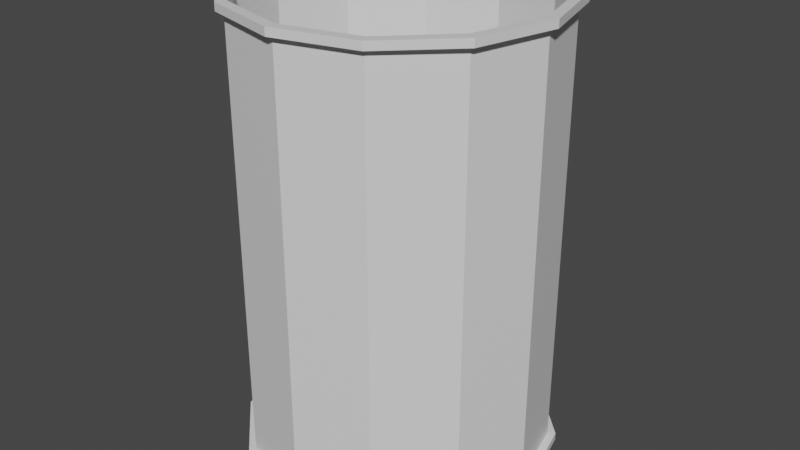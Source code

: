 # Source: Barrel2.blend  (saved by Blender 2.81.16; exported with 4.5.12 LTS)
import bpy
from mathutils import Matrix  # noqa: F401  (used for matrix-valued properties, if any)

bpy.ops.wm.read_factory_settings(use_empty=True)
scene = bpy.context.scene
scene.name = 'Scene'

# ---- collections
col_collection = bpy.data.collections.new('Collection'); scene.collection.children.link(col_collection)

# ---- materials (node trees are filled in below, after node groups)
mat_light_grey_003 = bpy.data.materials.new('light_grey.003')
mat_light_grey_003.use_transparent_shadow = False
mat_black_002 = bpy.data.materials.new('Black.002')
mat_black_002.use_transparent_shadow = False
mat_grey_001 = bpy.data.materials.new('Grey.001')
mat_grey_001.use_transparent_shadow = False

# ---- material node trees
mat_light_grey_003.use_nodes = True; mat_light_grey_003.node_tree.nodes.clear()
_N = mat_light_grey_003.node_tree.nodes; _L = mat_light_grey_003.node_tree.links
n0 = _N.new('ShaderNodeOutputMaterial'); n0.name = 'Material Output'; n0.location = (300, 300)
n1 = _N.new('ShaderNodeBsdfPrincipled'); n1.name = 'Principled BSDF'; n1.location = (10, 300)
n1.distribution = 'GGX'
n1.subsurface_method = 'BURLEY'
n1.inputs[3].default_value = 1.45
n1.inputs[27].default_value = (0.0, 0.0, 0.0, 1.0)
n1.inputs[28].default_value = 1.0
_L.new(n1.outputs[0], n0.inputs[0])
n0.is_active_output = True
mat_black_002.use_nodes = True; mat_black_002.node_tree.nodes.clear()
_N = mat_black_002.node_tree.nodes; _L = mat_black_002.node_tree.links
n0 = _N.new('ShaderNodeOutputMaterial'); n0.name = 'Material Output'; n0.location = (300, 300)
n1 = _N.new('ShaderNodeBsdfPrincipled'); n1.name = 'Principled BSDF'; n1.location = (10, 300)
n1.distribution = 'GGX'
n1.subsurface_method = 'BURLEY'
n1.inputs[3].default_value = 1.45
n1.inputs[27].default_value = (0.0, 0.0, 0.0, 1.0)
n1.inputs[28].default_value = 1.0
_L.new(n1.outputs[0], n0.inputs[0])
n0.is_active_output = True
mat_grey_001.use_nodes = True; mat_grey_001.node_tree.nodes.clear()
_N = mat_grey_001.node_tree.nodes; _L = mat_grey_001.node_tree.links
n0 = _N.new('ShaderNodeOutputMaterial'); n0.name = 'Material Output'; n0.location = (300, 300)
n1 = _N.new('ShaderNodeBsdfPrincipled'); n1.name = 'Principled BSDF'; n1.location = (10, 300)
n1.distribution = 'GGX'
n1.subsurface_method = 'BURLEY'
n1.inputs[3].default_value = 1.45
n1.inputs[27].default_value = (0.0, 0.0, 0.0, 1.0)
n1.inputs[28].default_value = 1.0
_L.new(n1.outputs[0], n0.inputs[0])
n0.is_active_output = True

# ---- world
world_world = bpy.data.worlds.new('World'); scene.world = world_world
world_world.use_nodes = True; world_world.node_tree.nodes.clear()
_N = world_world.node_tree.nodes; _L = world_world.node_tree.links
n0 = _N.new('ShaderNodeOutputWorld'); n0.name = 'World Output'; n0.location = (300, 300)
n1 = _N.new('ShaderNodeBackground'); n1.name = 'Background'; n1.location = (10, 300)
n1.inputs[0].default_value = (0.05088, 0.05088, 0.05088, 1.0)
_L.new(n1.outputs[0], n0.inputs[0])
n0.is_active_output = True
world_world.color = (0.05088, 0.05088, 0.05088)
world_world.use_sun_shadow = False
world_world.sun_shadow_jitter_overblur = 0.0

# ---- meshes
me_cylinder_004_cylinder_005 = bpy.data.meshes.new('Cylinder.004_Cylinder.005')
me_cylinder_004_cylinder_005.from_pydata([(0.0, 1.121, 21.98), (0.0, 2.272, 21.98), (0.5, 2.272, 22.11), (0.5, 1.121, 22.11), (0.866, 2.272, 22.48), (0.866, 1.121, 22.48), (1.0, 2.272, 22.98), (1.0, 1.121, 22.98), (0.866, 2.272, 23.48), (0.866, 1.121, 23.48), (0.5, 2.272, 23.85), (0.5, 1.121, 23.85), (0.0, 2.272, 23.98), (0.0, 1.121, 23.98), (-0.5, 2.272, 23.85), (-0.5, 1.121, 23.85), (-0.866, 2.272, 23.48), (-0.866, 1.121, 23.48), (-1.0, 2.272, 22.98), (-1.0, 1.121, 22.98), (-0.866, 2.272, 22.48), (-0.866, 1.121, 22.48), (-0.5, 2.272, 22.11), (-0.5, 1.121, 22.11), (0.0, 0.2265, 21.98), (0.5, 0.2265, 22.11), (0.5256, 0.2265, 22.07), (0.0, 0.2265, 21.93), (-0.866, 0.1744, 22.48), (-1.0, 0.1744, 22.98), (-1.051, 0.1744, 22.98), (-0.9103, 0.1744, 22.45), (0.0, 3.219, 22.0), (0.4915, 3.219, 22.13), (0.5256, 3.219, 22.07), (0.0, 3.219, 21.93), (-0.5, 0.2265, 23.85), (-0.866, 0.2265, 23.48), (-0.9103, 0.2265, 23.51), (-0.5256, 0.2265, 23.89), (0.8513, 3.219, 23.47), (0.4915, 3.219, 23.83), (0.5256, 3.219, 23.89), (0.9103, 3.219, 23.51), (0.866, 3.166, 22.48), (0.5, 3.166, 22.11), (0.5256, 3.166, 22.07), (0.9103, 3.166, 22.45), (0.5, 0.1744, 22.11), (0.0, 0.1744, 21.98), (0.0, 0.1744, 21.93), (0.5256, 0.1744, 22.07), (-1.0, 3.166, 22.98), (-0.866, 3.166, 23.48), (-0.9103, 3.166, 23.51), (-1.051, 3.166, 22.98), (0.5, 0.1744, 23.85), (0.866, 0.1744, 23.48), (0.9103, 0.1744, 23.51), (0.5256, 0.1744, 23.89), (0.866, 0.2265, 22.48), (0.9103, 0.2265, 22.45), (-0.8513, 3.219, 23.47), (-0.983, 3.219, 22.98), (-1.051, 3.219, 22.98), (-0.9103, 3.219, 23.51), (-1.0, 0.2265, 22.98), (-1.051, 0.2265, 22.98), (1.0, 3.166, 22.98), (1.051, 3.166, 22.98), (-0.866, 0.1744, 23.48), (-0.9103, 0.1744, 23.51), (-0.866, 3.166, 22.48), (-0.9103, 3.166, 22.45), (0.983, 3.219, 22.98), (1.051, 3.219, 22.98), (1.0, 0.2265, 22.98), (1.051, 0.2265, 22.98), (-0.866, 0.2265, 22.48), (-0.9103, 0.2265, 22.45), (1.0, 0.1744, 22.98), (1.051, 0.1744, 22.98), (0.866, 3.166, 23.48), (0.9103, 3.166, 23.51), (-0.4915, 3.219, 23.83), (-0.5256, 3.219, 23.89), (-0.5, 3.166, 22.11), (-0.5256, 3.166, 22.07), (0.866, 0.2265, 23.48), (0.9103, 0.2265, 23.51), (-0.5, 0.1744, 23.85), (-0.5256, 0.1744, 23.89), (0.0, 3.166, 21.93), (0.9103, 3.219, 22.45), (0.5256, 3.166, 23.89), (0.0, 3.219, 24.03), (0.0, 3.166, 24.03), (-0.5256, 3.166, 23.89), (-0.9103, 3.219, 22.45), (-0.5256, 3.219, 22.07), (-0.5256, 0.1744, 22.07), (-0.5256, 0.2265, 22.07), (0.0, 0.1744, 24.03), (0.0, 0.2265, 24.03), (0.5256, 0.2265, 23.89), (0.9103, 0.1744, 22.45), (-0.5, 3.166, 23.85), (-0.8513, 3.219, 22.49), (0.0, 3.166, 21.98), (0.0, 0.1744, 23.98), (0.0, 0.2265, 23.98), (0.0, 3.219, 23.96), (0.0, 3.166, 23.98), (0.866, 0.1744, 22.48), (-0.5, 0.1744, 22.11), (0.5, 0.2265, 23.85), (0.8513, 3.219, 22.49), (-0.4915, 3.219, 22.13), (0.5, 3.166, 23.85), (-0.5, 0.2265, 22.11), (0.5, 0.2088, 23.85), (0.866, 0.2088, 23.48), (-0.866, 0.2088, 22.48), (-1.0, 0.2088, 22.98), (1.0, 0.2088, 22.98), (0.866, 0.2088, 22.48), (-0.866, 0.2088, 23.48), (-0.5, 0.2088, 23.85), (0.5, 0.2088, 22.11), (0.0, 0.2088, 21.98), (0.0, 0.2088, 23.98), (-0.5, 0.2088, 22.11), (0.0, 0.264, 23.96), (-0.4915, 0.264, 23.83), (0.4915, 0.264, 22.13), (0.8513, 0.264, 22.49), (0.0, 0.264, 22.0), (-0.4915, 0.264, 22.13), (-0.8513, 0.264, 22.49), (-0.983, 0.264, 22.98), (-0.8513, 0.264, 23.47), (0.4915, 0.264, 23.83), (0.8513, 0.264, 23.47), (0.983, 0.264, 22.98)], [], [(0, 1, 2, 3), (3, 2, 4, 5), (5, 4, 6, 7), (7, 6, 8, 9), (9, 8, 10, 11), (11, 10, 12, 13), (13, 12, 14, 15), (15, 14, 16, 17), (17, 16, 18, 19), (19, 18, 20, 21), (21, 20, 22, 23), (23, 22, 1, 0), (24, 25, 26, 27), (28, 29, 30, 31), (32, 33, 34, 35), (36, 37, 38, 39), (40, 41, 42, 43), (44, 45, 46, 47), (48, 49, 50, 51), (52, 53, 54, 55), (56, 57, 58, 59), (25, 60, 61, 26), (62, 63, 64, 65), (37, 66, 67, 38), (68, 44, 47, 69), (29, 70, 71, 30), (72, 52, 55, 73), (74, 40, 43, 75), (60, 76, 77, 61), (66, 78, 79, 67), (57, 80, 81, 58), (82, 68, 69, 83), (84, 62, 65, 85), (86, 72, 73, 87), (76, 88, 89, 77), (70, 90, 91, 71), (92, 35, 34, 46), (46, 34, 93, 47), (47, 93, 75, 69), (69, 75, 43, 83), (83, 43, 42, 94), (94, 42, 95, 96), (96, 95, 85, 97), (97, 85, 65, 54), (54, 65, 64, 55), (55, 64, 98, 73), (73, 98, 99, 87), (87, 99, 35, 92), (100, 101, 27, 50), (31, 79, 101, 100), (30, 67, 79, 31), (71, 38, 67, 30), (91, 39, 38, 71), (102, 103, 39, 91), (59, 104, 103, 102), (58, 89, 104, 59), (81, 77, 89, 58), (105, 61, 77, 81), (51, 26, 61, 105), (50, 27, 26, 51), (53, 106, 97, 54), (63, 107, 98, 64), (45, 108, 92, 46), (109, 56, 59, 102), (110, 36, 39, 103), (41, 111, 95, 42), (106, 112, 96, 97), (113, 48, 51, 105), (114, 28, 31, 100), (115, 110, 103, 104), (33, 116, 93, 34), (107, 117, 99, 98), (90, 109, 102, 91), (112, 118, 94, 96), (119, 24, 27, 101), (111, 84, 85, 95), (88, 115, 104, 89), (80, 113, 105, 81), (49, 114, 100, 50), (108, 86, 87, 92), (118, 82, 83, 94), (116, 74, 75, 93), (117, 32, 35, 99), (78, 119, 101, 79), (57, 56, 120, 121), (29, 28, 122, 123), (113, 80, 124, 125), (90, 70, 126, 127), (49, 48, 128, 129), (56, 109, 130, 120), (28, 114, 131, 122), (80, 57, 121, 124), (70, 29, 123, 126), (48, 113, 125, 128), (109, 90, 127, 130), (114, 49, 129, 131), (84, 111, 132, 133), (116, 33, 134, 135), (22, 86, 108, 1), (20, 72, 86, 22), (18, 52, 72, 20), (16, 53, 52, 18), (14, 106, 53, 16), (12, 112, 106, 14), (10, 118, 112, 12), (8, 82, 118, 10), (6, 68, 82, 8), (4, 44, 68, 6), (2, 45, 44, 4), (1, 108, 45, 2), (134, 136, 137, 138, 139, 140, 133, 132, 141, 142, 143, 135), (129, 128, 125, 124, 121, 120, 130, 127, 126, 123, 122, 131), (32, 117, 137, 136), (41, 40, 142, 141), (107, 63, 139, 138), (74, 116, 135, 143), (62, 84, 133, 140), (33, 32, 136, 134), (111, 41, 141, 132), (117, 107, 138, 137), (40, 74, 143, 142), (63, 62, 140, 139), (24, 0, 3, 25), (25, 3, 5, 60), (60, 5, 7, 76), (76, 7, 9, 88), (88, 9, 11, 115), (115, 11, 13, 110), (110, 13, 15, 36), (36, 15, 17, 37), (37, 17, 19, 66), (66, 19, 21, 78), (78, 21, 23, 119), (119, 23, 0, 24)])
me_cylinder_004_cylinder_005.polygons.foreach_set('use_smooth', [True] * 134)
me_cylinder_004_cylinder_005.polygons.foreach_set('material_index', [0, 0, 0, 0, 0, 0, 0, 0, 0, 0, 0, 0, 1, 1, 1, 1, 1, 1, 1, 1, 1, 1, 1, 1, 1, 1, 1, 1, 1, 1, 1, 1, 1, 1, 1, 1, 1, 1, 1, 1, 1, 1, 1, 1, 1, 1, 1, 1, 1, 1, 1, 1, 1, 1, 1, 1, 1, 1, 1, 1, 1, 1, 1, 1, 1, 1, 1, 1, 1, 1, 1, 1, 1, 1, 1, 1, 1, 1, 1, 1, 1, 1, 1, 1, 1, 1, 1, 1, 1, 1, 1, 1, 1, 1, 1, 1, 2, 2, 2, 2, 2, 2, 2, 2, 2, 2, 2, 2, 2, 2, 2, 2, 2, 2, 2, 2, 2, 2, 2, 2, 2, 2, 2, 2, 2, 2, 2, 2, 2, 2, 2, 2, 2, 2])
_k = set([(0, 1), (0, 24), (1, 108), (2, 3), (2, 45), (3, 25), (4, 5), (4, 44), (5, 60), (6, 7), (6, 68), (7, 76), (8, 9), (8, 82), (9, 88), (10, 11), (10, 118), (11, 115), (12, 13), (12, 112), (13, 110), (14, 15), (14, 106), (15, 36), (16, 17), (16, 53), (17, 37), (18, 19), (18, 52), (19, 66), (20, 21), (20, 72), (21, 78), (22, 23), (22, 86), (23, 119), (24, 25), (24, 119), (25, 60), (26, 27), (26, 51), (26, 61), (27, 50), (27, 101), (28, 29), (28, 114), (28, 122), (29, 70), (29, 123), (30, 31), (30, 67), (30, 71), (31, 79), (31, 100), (32, 33), (32, 117), (32, 136), (33, 116), (33, 134), (34, 35), (34, 46), (34, 93), (35, 92), (35, 99), (36, 37), (36, 110), (37, 66), (38, 39), (38, 67), (38, 71), (39, 91), (39, 103), (40, 41), (40, 74), (40, 142), (41, 111), (41, 141), (42, 43), (42, 94), (42, 95), (43, 75), (43, 83), (44, 45), (44, 68), (45, 108), (46, 47), (46, 92), (47, 69), (47, 93), (48, 49), (48, 113), (48, 128), (49, 114), (49, 129), (50, 51), (50, 100), (51, 105), (52, 53), (52, 72), (53, 106), (54, 55), (54, 65), (54, 97), (55, 64), (55, 73), (56, 57), (56, 109), (56, 120), (57, 80), (57, 121), (58, 59), (58, 81), (58, 89), (59, 102), (59, 104), (60, 76), (61, 77), (61, 105), (62, 63), (62, 84), (62, 140), (63, 107), (63, 139), (64, 65), (64, 98), (65, 85), (66, 78), (67, 79), (68, 82), (69, 75), (69, 83), (70, 90), (70, 126), (71, 91), (72, 86), (73, 87), (73, 98), (74, 116), (74, 143), (75, 93), (76, 88), (77, 81), (77, 89), (78, 119), (79, 101), (80, 113), (80, 124), (81, 105), (82, 118), (83, 94), (84, 111), (84, 133), (85, 95), (85, 97), (86, 108), (87, 92), (87, 99), (88, 115), (89, 104), (90, 109), (90, 127), (91, 102), (94, 96), (95, 96), (96, 97), (98, 99), (100, 101), (102, 103), (103, 104), (106, 112), (107, 117), (107, 138), (109, 130), (110, 115), (111, 132), (112, 118), (113, 125), (114, 131), (116, 135), (117, 137), (120, 121), (120, 130), (121, 124), (122, 123), (122, 131), (123, 126), (124, 125), (125, 128), (126, 127), (127, 130), (128, 129), (129, 131), (132, 133), (132, 141), (133, 140), (134, 135), (134, 136), (135, 143), (136, 137), (137, 138), (138, 139), (139, 140), (141, 142), (142, 143)])
me_cylinder_004_cylinder_005.attributes.new('sharp_edge', 'BOOLEAN', 'EDGE').data.foreach_set('value', [ (min(e.vertices), max(e.vertices)) in _k for e in me_cylinder_004_cylinder_005.edges])
_uv = me_cylinder_004_cylinder_005.uv_layers.new(name='UVMap')
_uv.uv.foreach_set('vector', [0.1439, 0.8561, 0.2847, 0.8561, 0.2847, 0.7867, 0.1439, 0.7867, 0.5724, 0.7847, 0.7133, 0.7847, 0.7133, 0.7153, 0.5724, 0.7153, 0.2867, 0.9276, 0.4276, 0.9276, 0.4276, 0.8581, 0.2867, 0.8581, 0.3581, 0.7133, 0.499, 0.7133, 0.499, 0.6439, 0.3581, 0.6439, 0.501, 0.6419, 0.6419, 0.6419, 0.6419, 0.5724, 0.501, 0.5724, 0.1439, 0.7847, 0.2847, 0.7847, 0.2847, 0.7153, 0.1439, 0.7153, 0.7153, 0.6419, 0.8561, 0.6419, 0.8561, 0.5724, 0.7153, 0.5724, 0.5724, 0.8561, 0.7133, 0.8561, 0.7133, 0.7867, 0.5724, 0.7867, 0.7153, 0.8561, 0.8561, 0.8561, 0.8561, 0.7867, 0.7153, 0.7867, 0.001001, 0.9276, 0.1419, 0.9276, 0.1419, 0.8581, 0.001001, 0.8581, 0.1439, 0.9276, 0.2847, 0.9276, 0.2847, 0.8581, 0.1439, 0.8581, 0.4296, 0.9276, 0.5704, 0.9276, 0.5704, 0.8581, 0.4296, 0.8581, 0.9633, 0.999, 0.9633, 0.9296, 0.9296, 0.9296, 0.9296, 0.999, 0.6439, 0.999, 0.7133, 0.999, 0.7133, 0.9653, 0.6439, 0.9653, 0.999, 0.8561, 0.999, 0.7867, 0.9653, 0.7867, 0.9653, 0.8561, 0.5724, 0.999, 0.6419, 0.999, 0.6419, 0.9653, 0.5724, 0.9653, 0.999, 0.7847, 0.999, 0.7153, 0.9653, 0.7153, 0.9653, 0.7847, 0.501, 0.999, 0.5704, 0.999, 0.5704, 0.9653, 0.501, 0.9653, 0.999, 0.7133, 0.999, 0.6439, 0.9653, 0.6439, 0.9653, 0.7133, 0.4296, 0.999, 0.499, 0.999, 0.499, 0.9653, 0.4296, 0.9653, 0.999, 0.6419, 0.999, 0.5724, 0.9653, 0.5724, 0.9653, 0.6419, 0.3581, 0.999, 0.4276, 0.999, 0.4276, 0.9653, 0.3581, 0.9653, 0.2867, 0.999, 0.3561, 0.999, 0.3561, 0.9653, 0.2867, 0.9653, 0.999, 0.5704, 0.999, 0.501, 0.9653, 0.501, 0.9653, 0.5704, 0.999, 0.499, 0.999, 0.4296, 0.9653, 0.4296, 0.9653, 0.499, 0.999, 0.4276, 0.999, 0.3581, 0.9653, 0.3581, 0.9653, 0.4276, 0.999, 0.3561, 0.999, 0.2867, 0.9653, 0.2867, 0.9653, 0.3561, 0.999, 0.2847, 0.999, 0.2153, 0.9653, 0.2153, 0.9653, 0.2847, 0.999, 0.2133, 0.999, 0.1439, 0.9653, 0.1439, 0.9653, 0.2133, 0.999, 0.1419, 0.999, 0.07243, 0.9653, 0.07243, 0.9653, 0.1419, 0.999, 0.07043, 0.999, 0.001001, 0.9653, 0.001001, 0.9653, 0.07043, 0.9633, 0.9276, 0.9633, 0.8581, 0.9296, 0.8581, 0.9296, 0.9276, 0.9633, 0.8561, 0.9633, 0.7867, 0.9296, 0.7867, 0.9296, 0.8561, 0.9633, 0.7847, 0.9633, 0.7153, 0.9296, 0.7153, 0.9296, 0.7847, 0.9633, 0.7133, 0.9633, 0.6439, 0.9296, 0.6439, 0.9296, 0.7133, 0.9633, 0.5704, 0.9633, 0.501, 0.9296, 0.501, 0.9296, 0.5704, 0.9633, 0.4296, 0.9296, 0.4296, 0.9296, 0.499, 0.9633, 0.499, 0.07043, 0.999, 0.07043, 0.9653, 0.001001, 0.9653, 0.001001, 0.999, 0.9633, 0.2867, 0.9296, 0.2867, 0.9296, 0.3561, 0.9633, 0.3561, 0.8561, 0.9633, 0.8561, 0.9296, 0.7867, 0.9296, 0.7867, 0.9633, 0.9633, 0.1439, 0.9296, 0.1439, 0.9296, 0.2133, 0.9633, 0.2133, 0.7847, 0.9633, 0.7847, 0.9296, 0.7153, 0.9296, 0.7153, 0.9633, 0.9633, 0.001001, 0.9296, 0.001001, 0.9296, 0.07043, 0.9633, 0.07043, 0.5704, 0.9633, 0.5704, 0.9296, 0.501, 0.9296, 0.501, 0.9633, 0.9276, 0.7153, 0.8939, 0.7153, 0.8939, 0.7847, 0.9276, 0.7847, 0.4276, 0.9633, 0.4276, 0.9296, 0.3581, 0.9296, 0.3581, 0.9633, 0.9276, 0.6081, 0.8939, 0.6081, 0.8939, 0.6776, 0.9276, 0.6776, 0.7133, 0.9276, 0.7133, 0.8939, 0.6439, 0.8939, 0.6439, 0.9276, 0.8919, 0.001001, 0.8581, 0.001001, 0.8581, 0.07043, 0.8919, 0.07043, 0.6419, 0.8919, 0.6419, 0.8581, 0.5724, 0.8581, 0.5724, 0.8919, 0.8919, 0.07243, 0.8581, 0.07243, 0.8581, 0.1419, 0.8919, 0.1419, 0.7133, 0.8919, 0.7133, 0.8581, 0.6439, 0.8581, 0.6439, 0.8919, 0.8919, 0.1439, 0.8581, 0.1439, 0.8581, 0.2133, 0.8919, 0.2133, 0.7847, 0.8919, 0.7847, 0.8581, 0.7153, 0.8581, 0.7153, 0.8919, 0.8919, 0.2153, 0.8581, 0.2153, 0.8581, 0.2847, 0.8919, 0.2847, 0.8561, 0.8919, 0.8561, 0.8581, 0.7867, 0.8581, 0.7867, 0.8919, 0.8919, 0.2867, 0.8581, 0.2867, 0.8581, 0.3561, 0.8919, 0.3561, 0.9276, 0.3919, 0.9276, 0.3581, 0.8581, 0.3581, 0.8581, 0.3919, 0.8919, 0.3939, 0.8581, 0.3939, 0.8581, 0.4633, 0.8919, 0.4633, 0.9276, 0.499, 0.9276, 0.4653, 0.8581, 0.4653, 0.8581, 0.499, 0.8919, 0.5704, 0.8919, 0.501, 0.8581, 0.501, 0.8581, 0.5704, 0.8581, 0.6061, 0.9276, 0.6061, 0.9276, 0.5724, 0.8581, 0.5724, 0.8919, 0.6776, 0.8919, 0.6081, 0.8581, 0.6081, 0.8581, 0.6776, 0.5724, 0.9276, 0.6419, 0.9276, 0.6419, 0.8939, 0.5724, 0.8939, 0.999, 0.9276, 0.999, 0.8581, 0.9653, 0.8581, 0.9653, 0.9276, 0.8581, 0.7133, 0.9276, 0.7133, 0.9276, 0.6796, 0.8581, 0.6796, 0.8919, 0.7847, 0.8919, 0.7153, 0.8581, 0.7153, 0.8581, 0.7847, 0.7153, 0.9276, 0.7847, 0.9276, 0.7847, 0.8939, 0.7153, 0.8939, 0.8919, 0.8561, 0.8919, 0.7867, 0.8581, 0.7867, 0.8581, 0.8561, 0.7867, 0.9276, 0.8561, 0.9276, 0.8561, 0.8939, 0.7867, 0.8939, 0.9276, 0.07043, 0.9276, 0.001001, 0.8939, 0.001001, 0.8939, 0.07043, 0.8581, 0.8919, 0.9276, 0.8919, 0.9276, 0.8581, 0.8581, 0.8581, 0.9276, 0.1419, 0.9276, 0.07243, 0.8939, 0.07243, 0.8939, 0.1419, 0.8581, 0.9276, 0.9276, 0.9276, 0.9276, 0.8939, 0.8581, 0.8939, 0.9276, 0.2133, 0.9276, 0.1439, 0.8939, 0.1439, 0.8939, 0.2133, 0.001001, 0.9633, 0.07043, 0.9633, 0.07043, 0.9296, 0.001001, 0.9296, 0.9276, 0.2847, 0.9276, 0.2153, 0.8939, 0.2153, 0.8939, 0.2847, 0.07243, 0.9633, 0.1419, 0.9633, 0.1419, 0.9296, 0.07243, 0.9296, 0.9276, 0.3561, 0.9276, 0.2867, 0.8939, 0.2867, 0.8939, 0.3561, 0.1439, 0.9633, 0.2133, 0.9633, 0.2133, 0.9296, 0.1439, 0.9296, 0.9276, 0.4633, 0.9276, 0.3939, 0.8939, 0.3939, 0.8939, 0.4633, 0.2153, 0.9633, 0.2847, 0.9633, 0.2847, 0.9296, 0.2153, 0.9296, 0.9276, 0.5704, 0.9276, 0.501, 0.8939, 0.501, 0.8939, 0.5704, 0.2867, 0.9633, 0.3561, 0.9633, 0.3561, 0.9296, 0.2867, 0.9296, 0.4296, 0.9633, 0.499, 0.9633, 0.499, 0.9296, 0.4296, 0.9296, 0.9276, 0.8561, 0.9276, 0.7867, 0.8939, 0.7867, 0.8939, 0.8561, 0.5724, 0.9633, 0.6419, 0.9633, 0.6419, 0.9296, 0.5724, 0.9296, 0.9633, 0.1419, 0.9633, 0.07243, 0.9296, 0.07243, 0.9296, 0.1419, 0.6439, 0.9633, 0.7133, 0.9633, 0.7133, 0.9296, 0.6439, 0.9296, 0.8581, 0.9633, 0.9276, 0.9633, 0.9276, 0.9296, 0.8581, 0.9296, 0.9633, 0.2847, 0.9633, 0.2153, 0.9296, 0.2153, 0.9296, 0.2847, 0.07243, 0.999, 0.1419, 0.999, 0.1419, 0.9653, 0.07243, 0.9653, 0.9633, 0.4276, 0.9633, 0.3581, 0.9296, 0.3581, 0.9296, 0.4276, 0.1439, 0.999, 0.2133, 0.999, 0.2133, 0.9653, 0.1439, 0.9653, 0.9633, 0.6419, 0.9633, 0.5724, 0.9296, 0.5724, 0.9296, 0.6419, 0.2153, 0.999, 0.2847, 0.999, 0.2847, 0.9653, 0.2153, 0.9653, 0.6419, 0.2867, 0.5724, 0.2867, 0.5724, 0.5704, 0.6419, 0.5704, 0.2847, 0.6419, 0.2847, 0.5724, 0.001001, 0.5724, 0.001001, 0.6419, 0.3581, 0.6419, 0.499, 0.6419, 0.499, 0.5724, 0.3581, 0.5724, 0.001001, 0.7133, 0.1419, 0.7133, 0.1419, 0.6439, 0.001001, 0.6439, 0.1439, 0.7133, 0.2847, 0.7133, 0.2847, 0.6439, 0.1439, 0.6439, 0.501, 0.7133, 0.6419, 0.7133, 0.6419, 0.6439, 0.501, 0.6439, 0.001001, 0.7847, 0.1419, 0.7847, 0.1419, 0.7153, 0.001001, 0.7153, 0.2867, 0.7847, 0.4276, 0.7847, 0.4276, 0.7153, 0.2867, 0.7153, 0.4296, 0.7847, 0.5704, 0.7847, 0.5704, 0.7153, 0.4296, 0.7153, 0.7153, 0.07043, 0.8561, 0.07043, 0.8561, 0.001001, 0.7153, 0.001001, 0.001001, 0.8561, 0.1419, 0.8561, 0.1419, 0.7867, 0.001001, 0.7867, 0.7153, 0.2847, 0.8561, 0.2847, 0.8561, 0.2153, 0.7153, 0.2153, 0.2867, 0.8561, 0.4276, 0.8561, 0.4276, 0.7867, 0.2867, 0.7867, 0.4296, 0.8561, 0.5704, 0.8561, 0.5704, 0.7867, 0.4296, 0.7867, 0.2467, 0.03901, 0.2847, 0.1048, 0.2847, 0.1809, 0.2467, 0.2467, 0.1809, 0.2847, 0.1048, 0.2847, 0.03901, 0.2467, 0.001001, 0.1809, 0.001001, 0.1048, 0.03901, 0.03901, 0.1048, 0.001001, 0.1809, 0.001001, 0.1048, 0.2867, 0.1809, 0.2867, 0.2467, 0.3247, 0.2847, 0.3906, 0.2847, 0.4666, 0.2467, 0.5324, 0.1809, 0.5704, 0.1048, 0.5704, 0.03901, 0.5324, 0.001001, 0.4666, 0.001001, 0.3906, 0.03901, 0.3247, 0.3561, 0.001001, 0.2867, 0.001001, 0.2867, 0.2847, 0.3561, 0.2847, 0.5704, 0.5704, 0.5704, 0.501, 0.2867, 0.501, 0.2867, 0.5704, 0.4276, 0.001001, 0.3581, 0.001001, 0.3581, 0.2847, 0.4276, 0.2847, 0.499, 0.001001, 0.4296, 0.001001, 0.4296, 0.2847, 0.499, 0.2847, 0.5704, 0.3561, 0.5704, 0.2867, 0.2867, 0.2867, 0.2867, 0.3561, 0.5704, 0.001001, 0.501, 0.001001, 0.501, 0.2847, 0.5704, 0.2847, 0.5704, 0.4276, 0.5704, 0.3581, 0.2867, 0.3581, 0.2867, 0.4276, 0.6419, 0.001001, 0.5724, 0.001001, 0.5724, 0.2847, 0.6419, 0.2847, 0.5704, 0.499, 0.5704, 0.4296, 0.2867, 0.4296, 0.2867, 0.499, 0.7133, 0.001001, 0.6439, 0.001001, 0.6439, 0.2847, 0.7133, 0.2847, 0.7847, 0.4276, 0.7847, 0.2867, 0.7153, 0.2867, 0.7153, 0.4276, 0.7847, 0.2133, 0.7847, 0.07243, 0.7153, 0.07243, 0.7153, 0.2133, 0.7133, 0.7133, 0.7133, 0.5724, 0.6439, 0.5724, 0.6439, 0.7133, 0.7133, 0.5704, 0.7133, 0.4296, 0.6439, 0.4296, 0.6439, 0.5704, 0.7133, 0.4276, 0.7133, 0.2867, 0.6439, 0.2867, 0.6439, 0.4276, 0.3561, 0.7133, 0.3561, 0.5724, 0.2867, 0.5724, 0.2867, 0.7133, 0.7847, 0.5704, 0.7847, 0.4296, 0.7153, 0.4296, 0.7153, 0.5704, 0.7847, 0.7847, 0.7847, 0.6439, 0.7153, 0.6439, 0.7153, 0.7847, 0.8561, 0.2133, 0.8561, 0.07243, 0.7867, 0.07243, 0.7867, 0.2133, 0.8561, 0.4276, 0.8561, 0.2867, 0.7867, 0.2867, 0.7867, 0.4276, 0.8561, 0.5704, 0.8561, 0.4296, 0.7867, 0.4296, 0.7867, 0.5704, 0.8561, 0.7847, 0.8561, 0.6439, 0.7867, 0.6439, 0.7867, 0.7847])
me_cylinder_004_cylinder_005.materials.append(mat_light_grey_003)
me_cylinder_004_cylinder_005.materials.append(mat_black_002)
me_cylinder_004_cylinder_005.materials.append(mat_grey_001)
me_cylinder_004_cylinder_005.use_remesh_fix_poles = True
me_cylinder_004_cylinder_005.use_remesh_preserve_attributes = False
me_cylinder_004_cylinder_005.use_mirror_vertex_groups = False
me_cylinder_004_cylinder_005.update()
me_cylinder_004_cylinder_005.normals_split_custom_set([tuple(v) for v in zip(*[iter([0.2588, 0.0, -0.9659, 0.2588, 0.0, -0.9659, 0.2588, 0.0, -0.9659, 0.2588, 0.0, -0.9659, 0.7071, 0.0, -0.7071, 0.7071, 0.0, -0.7071, 0.7071, 0.0, -0.7071, 0.7071, 0.0, -0.7071, 0.9659, 0.0, -0.2588, 0.9659, 0.0, -0.2588, 0.9659, 0.0, -0.2588, 0.9659, 0.0, -0.2588, 0.9659, 0.0, 0.2588, 0.9659, 0.0, 0.2588, 0.9659, 0.0, 0.2588, 0.9659, 0.0, 0.2588, 0.7071, 0.0, 0.7071, 0.7071, 0.0, 0.7071, 0.7071, 0.0, 0.7071, 0.7071, 0.0, 0.7071, 0.2588, 0.0, 0.9659, 0.2588, 0.0, 0.9659, 0.2588, 0.0, 0.9659, 0.2588, 0.0, 0.9659, -0.2588, 0.0, 0.9659, -0.2588, 0.0, 0.9659, -0.2588, 0.0, 0.9659, -0.2588, 0.0, 0.9659, -0.7071, 0.0, 0.7071, -0.7071, 0.0, 0.7071, -0.7071, 0.0, 0.7071, -0.7071, 0.0, 0.7071, -0.9659, 0.0, 0.2588, -0.9659, 0.0, 0.2588, -0.9659, 0.0, 0.2588, -0.9659, 0.0, 0.2588, -0.9659, 0.0, -0.2588, -0.9659, 0.0, -0.2588, -0.9659, 0.0, -0.2588, -0.9659, 0.0, -0.2588, -0.7071, 0.0, -0.7071, -0.7071, 0.0, -0.7071, -0.7071, 0.0, -0.7071, -0.7071, 0.0, -0.7071, -0.2588, 0.0, -0.9659, -0.2588, 0.0, -0.9659, -0.2588, 0.0, -0.9659, -0.2588, 0.0, -0.9659, 0.0, 1.0, 0.0, 0.0, 1.0, 0.0, 0.0, 1.0, 0.0, 0.0, 1.0, 0.0, 0.0, -1.0, -1.776e-07, 0.0, -1.0, -3.552e-08, 0.0, -1.0, -3.552e-08, 0.0, -1.0, -1.776e-07, 0.0, 1.0, 0.0, 0.0, 1.0, 0.0, 0.0, 1.0, 0.0, 0.0, 1.0, 0.0, 0.0, 1.0, 0.0, 0.0, 1.0, 0.0, 0.0, 1.0, 0.0, 0.0, 1.0, 0.0, 0.0, 1.0, 2.15e-06, 0.0, 1.0, 1.72e-06, 0.0, 1.0, 1.72e-06, 0.0, 1.0, 2.15e-06, 0.0, -1.0, -1.705e-06, -8.676e-07, -1.0, -2.273e-06, -8.676e-07, -1.0, -2.273e-06, 0.0, -1.0, -1.705e-06, 0.0, -1.0, -1.421e-07, 0.0, -1.0, 1.421e-07, 0.0, -1.0, 1.421e-07, 0.0, -1.0, -1.421e-07, 0.0, -1.0, 5.683e-07, 0.0, -1.0, 0.0, 0.0, -1.0, 0.0, 0.0, -1.0, 5.683e-07, 0.0, -1.0, 1.421e-07, 0.0, -1.0, 1.776e-07, 0.0, -1.0, 1.776e-07, 0.0, -1.0, 1.421e-07, 0.0, 1.0, 0.0, 0.0, 1.0, 0.0, 0.0, 1.0, 0.0, 0.0, 1.0, 0.0, 0.0, 1.0, 0.0, 0.0, 1.0, 0.0, 0.0, 1.0, 0.0, 0.0, 1.0, 0.0, 0.0, 1.0, 0.0, 0.0, 1.0, -7.104e-08, 0.0, 1.0, -7.104e-08, 0.0, 1.0, 0.0, 0.0, -1.0, 0.0, 0.0, -1.0, -1.705e-06, 0.0, -1.0, -1.705e-06, 0.0, -1.0, 0.0, 0.0, -1.0, -3.552e-08, 0.0, -1.0, 1.421e-07, 0.0, -1.0, 1.421e-07, 0.0, -1.0, -3.552e-08, 0.0, -1.0, -1.705e-06, 0.0, -1.0, 5.683e-07, 0.0, -1.0, 5.683e-07, 0.0, -1.0, -1.705e-06, 0.0, 1.0, 0.0, 0.0, 1.0, 2.15e-06, 0.0, 1.0, 2.15e-06, 0.0, 1.0, 0.0, 0.0, 1.0, 0.0, 0.0, 1.0, 0.0, 0.0, 1.0, 0.0, 0.0, 1.0, 0.0, 0.0, 1.0, -7.104e-08, 0.0, 1.0, -7.104e-08, 0.0, 1.0, -7.104e-08, 0.0, 1.0, -7.104e-08, 0.0, -1.0, 1.776e-07, 0.0, -1.0, 0.0, 0.0, -1.0, 0.0, 0.0, -1.0, 1.776e-07, 0.0, -1.0, 1.705e-06, 0.0, -1.0, 0.0, 0.0, -1.0, 0.0, 0.0, -1.0, 1.705e-06, 0.0, 1.0, 0.0, 0.0, 1.0, 0.0, 0.0, 1.0, 0.0, 0.0, 1.0, 0.0, 8.676e-07, -1.0, -2.273e-06, 0.0, -1.0, -1.705e-06, 0.0, -1.0, -1.705e-06, 8.676e-07, -1.0, -2.273e-06, 0.0, 1.0, 0.0, 0.0, 1.0, 0.0, 0.0, 1.0, 0.0, 0.0, 1.0, 0.0, 0.0, -1.0, 1.421e-07, 0.0, -1.0, 1.421e-07, 0.0, -1.0, 1.421e-07, 0.0, -1.0, 1.421e-07, 0.2588, 0.0, -0.9659, 0.2588, 0.0, -0.9659, 0.2588, 0.0, -0.9659, 0.2588, 0.0, -0.9659, 0.7071, 0.0, -0.7071, 0.7071, 0.0, -0.7071, 0.7071, 0.0, -0.7071, 0.7071, 0.0, -0.7071, 0.9659, 0.0, -0.2588, 0.9659, 0.0, -0.2588, 0.9659, 0.0, -0.2588, 0.9659, 0.0, -0.2588, 0.9659, 0.0, 0.2588, 0.9659, 0.0, 0.2588, 0.9659, 0.0, 0.2588, 0.9659, 0.0, 0.2588, 0.7071, 0.0, 0.7071, 0.7071, 0.0, 0.7071, 0.7071, 0.0, 0.7071, 0.7071, 0.0, 0.7071, 0.2588, 0.0, 0.9659, 0.2588, 0.0, 0.9659, 0.2588, 0.0, 0.9659, 0.2588, 0.0, 0.9659, -0.2588, 0.0, 0.9659, -0.2588, 0.0, 0.9659, -0.2588, 0.0, 0.9659, -0.2588, 0.0, 0.9659, -0.7071, 0.0, 0.7071, -0.7071, 0.0, 0.7071, -0.7071, 0.0, 0.7071, -0.7071, 0.0, 0.7071, -0.9659, 0.0, 0.2588, -0.9659, 0.0, 0.2588, -0.9659, 0.0, 0.2588, -0.9659, 0.0, 0.2588, -0.9659, 0.0, -0.2588, -0.9659, 0.0, -0.2588, -0.9659, 0.0, -0.2588, -0.9659, 0.0, -0.2588, -0.7071, 0.0, -0.7071, -0.7071, 0.0, -0.7071, -0.7071, 0.0, -0.7071, -0.7071, 0.0, -0.7071, -0.2588, 0.0, -0.9659, -0.2588, 0.0, -0.9659, -0.2588, 0.0, -0.9659, -0.2588, 0.0, -0.9659, -0.2588, 0.0, -0.9659, -0.2588, 0.0, -0.9659, -0.2588, 0.0, -0.9659, -0.2588, 0.0, -0.9659, -0.7071, 0.0, -0.7071, -0.7071, 0.0, -0.7071, -0.7071, 0.0, -0.7071, -0.7071, 0.0, -0.7071, -0.9659, 0.0, -0.2588, -0.9659, 0.0, -0.2588, -0.9659, 0.0, -0.2588, -0.9659, 0.0, -0.2588, -0.9659, 0.0, 0.2588, -0.9659, 0.0, 0.2588, -0.9659, 0.0, 0.2588, -0.9659, 0.0, 0.2588, -0.7071, 0.0, 0.7071, -0.7071, 0.0, 0.7071, -0.7071, 0.0, 0.7071, -0.7071, 0.0, 0.7071, -0.2588, 0.0, 0.9659, -0.2588, 0.0, 0.9659, -0.2588, 0.0, 0.9659, -0.2588, 0.0, 0.9659, 0.2588, 0.0, 0.9659, 0.2588, 0.0, 0.9659, 0.2588, 0.0, 0.9659, 0.2588, 0.0, 0.9659, 0.7071, 0.0, 0.7071, 0.7071, 0.0, 0.7071, 0.7071, 0.0, 0.7071, 0.7071, 0.0, 0.7071, 0.9659, 0.0, 0.2588, 0.9659, 0.0, 0.2588, 0.9659, 0.0, 0.2588, 0.9659, 0.0, 0.2588, 0.9659, 0.0, -0.2588, 0.9659, 0.0, -0.2588, 0.9659, 0.0, -0.2588, 0.9659, 0.0, -0.2588, 0.7071, 0.0, -0.7071, 0.7071, 0.0, -0.7071, 0.7071, 0.0, -0.7071, 0.7071, 0.0, -0.7071, 0.2588, 0.0, -0.9659, 0.2588, 0.0, -0.9659, 0.2588, 0.0, -0.9659, 0.2588, 0.0, -0.9659, 0.0, -1.0, 0.0, 0.0, -1.0, 0.0, 0.0, -1.0, 0.0, 0.0, -1.0, 0.0, 0.0, 1.0, 0.0, 0.0, 1.0, 0.0, 0.0, 1.0, 0.0, 0.0, 1.0, 0.0, -8.676e-07, -1.0, -2.273e-06, -1.737e-12, -1.0, 0.0, -1.216e-12, -1.0, 0.0, -8.676e-07, -1.0, -2.273e-06, 0.0, -1.0, 0.0, 0.0, -1.0, 1.421e-07, 0.0, -1.0, 1.421e-07, 0.0, -1.0, 0.0, 0.0, 1.0, 0.0, 0.0, 1.0, 0.0, 0.0, 1.0, 0.0, 0.0, 1.0, 0.0, 0.0, 1.0, 1.72e-06, 0.0, 1.0, 0.0, 0.0, 1.0, 0.0, 0.0, 1.0, 1.72e-06, 0.0, -1.0, 0.0, 0.0, -1.0, 0.0, 0.0, -1.0, 0.0, 0.0, -1.0, 0.0, 0.0, -1.0, -1.776e-07, 0.0, -1.0, -1.421e-07, 0.0, -1.0, -1.421e-07, 0.0, -1.0, -1.776e-07, 0.0, -1.0, 2.636e-13, 0.0, -1.0, -1.776e-07, 0.0, -1.0, -1.776e-07, 0.0, -1.0, -1.227e-12, 0.0, 1.0, 0.0, 0.0, 1.0, 0.0, 0.0, 1.0, 0.0, 0.0, 1.0, 0.0, 0.0, 1.0, 0.0, 0.0, 1.0, -4.3e-07, 0.0, 1.0, -4.3e-07, 0.0, 1.0, 0.0, 0.0, 1.0, 0.0, 0.0, 1.0, 0.0, 0.0, 1.0, 0.0, 0.0, 1.0, 0.0, 0.0, -1.0, 1.421e-07, 0.0, -1.0, 0.0, 0.0, -1.0, 0.0, 0.0, -1.0, 1.421e-07, 0.0, -1.0, 0.0, 0.0, -1.0, 2.273e-06, 0.0, -1.0, 2.273e-06, 0.0, -1.0, 0.0, 0.0, 1.0, 0.0, 0.0, 1.0, 0.0, 0.0, 1.0, 0.0, 0.0, 1.0, 0.0, 0.0, 1.0, 0.0, 0.0, 1.0, 0.0, 0.0, 1.0, 0.0, 0.0, 1.0, 0.0, 0.0, 1.0, 0.0, 0.0, 1.0, 0.0, 0.0, 1.0, 0.0, 0.0, 1.0, 0.0, 0.0, -1.0, 0.0, 0.0, -1.0, -1.776e-07, 0.0, -1.0, -1.776e-07, 0.0, -1.0, 0.0, 0.0, -1.0, 1.421e-07, 0.0, -1.0, 2.636e-13, 0.0, -1.0, -1.227e-12, 0.0, -1.0, 1.421e-07, -1.737e-12, -1.0, 0.0, 8.676e-07, -1.0, -2.273e-06, 8.676e-07, -1.0, -2.273e-06, -1.216e-12, -1.0, 0.0, 0.0, -1.0, 2.273e-06, 0.0, -1.0, 1.705e-06, 0.0, -1.0, 1.705e-06, 0.0, -1.0, 2.273e-06, 0.0, 1.0, -4.3e-07, 0.0, 1.0, 0.0, 0.0, 1.0, 0.0, 0.0, 1.0, -4.3e-07, 0.0, 1.0, 0.0, 0.0, 1.0, 0.0, 0.0, 1.0, 0.0, 0.0, 1.0, 0.0, 0.0, 1.0, -7.104e-08, 0.0, 1.0, 0.0, 0.0, 1.0, 0.0, 0.0, 1.0, -7.104e-08, -0.7071, 0.0, -0.7071, -0.7071, 0.0, -0.7071, -0.7071, 0.0, -0.7071, -0.7071, 0.0, -0.7071, 0.9659, 0.0, 0.2588, 0.9659, 0.0, 0.2588, 0.9659, 0.0, 0.2588, 0.9659, 0.0, 0.2588, -0.9659, 0.0, 0.2588, -0.9659, 0.0, 0.2588, -0.9659, 0.0, 0.2588, -0.9659, 0.0, 0.2588, 0.7071, 0.0, -0.7071, 0.7071, 0.0, -0.7071, 0.7071, 0.0, -0.7071, 0.7071, 0.0, -0.7071, -0.2588, 0.0, 0.9659, -0.2588, 0.0, 0.9659, -0.2588, 0.0, 0.9659, -0.2588, 0.0, 0.9659, -0.2588, 0.0, -0.9659, -0.2588, 0.0, -0.9659, -0.2588, 0.0, -0.9659, -0.2588, 0.0, -0.9659, 0.7071, 0.0, 0.7071, 0.7071, 0.0, 0.7071, 0.7071, 0.0, 0.7071, 0.7071, 0.0, 0.7071, -0.9659, 0.0, -0.2588, -0.9659, 0.0, -0.2588, -0.9659, 0.0, -0.2588, -0.9659, 0.0, -0.2588, 0.9659, 0.0, -0.2588, 0.9659, 0.0, -0.2588, 0.9659, 0.0, -0.2588, 0.9659, 0.0, -0.2588, -0.7071, 0.0, 0.7071, -0.7071, 0.0, 0.7071, -0.7071, 0.0, 0.7071, -0.7071, 0.0, 0.7071, 0.2588, 0.0, -0.9659, 0.2588, 0.0, -0.9659, 0.2588, 0.0, -0.9659, 0.2588, 0.0, -0.9659, 0.2588, 0.0, 0.9659, 0.2588, 0.0, 0.9659, 0.2588, 0.0, 0.9659, 0.2588, 0.0, 0.9659, 0.2588, 0.0, -0.9659, 0.2588, 0.0, -0.9659, 0.2588, 0.0, -0.9659, 0.2588, 0.0, -0.9659, -0.7071, 0.0, 0.7071, -0.7071, 0.0, 0.7071, -0.7071, 0.0, 0.7071, -0.7071, 0.0, 0.7071, -0.2588, 0.0, -0.9659, -0.2588, 0.0, -0.9659, -0.2588, 0.0, -0.9659, -0.2588, 0.0, -0.9659, -0.7071, 0.0, -0.7071, -0.7071, 0.0, -0.7071, -0.7071, 0.0, -0.7071, -0.7071, 0.0, -0.7071, -0.9659, 0.0, -0.2588, -0.9659, 0.0, -0.2588, -0.9659, 0.0, -0.2588, -0.9659, 0.0, -0.2588, -0.9659, 0.0, 0.2588, -0.9659, 0.0, 0.2588, -0.9659, 0.0, 0.2588, -0.9659, 0.0, 0.2588, -0.7071, 0.0, 0.7071, -0.7071, 0.0, 0.7071, -0.7071, 0.0, 0.7071, -0.7071, 0.0, 0.7071, -0.2588, 0.0, 0.9659, -0.2588, 0.0, 0.9659, -0.2588, 0.0, 0.9659, -0.2588, 0.0, 0.9659, 0.2588, 0.0, 0.9659, 0.2588, 0.0, 0.9659, 0.2588, 0.0, 0.9659, 0.2588, 0.0, 0.9659, 0.7071, 0.0, 0.7071, 0.7071, 0.0, 0.7071, 0.7071, 0.0, 0.7071, 0.7071, 0.0, 0.7071, 0.9659, 0.0, 0.2588, 0.9659, 0.0, 0.2588, 0.9659, 0.0, 0.2588, 0.9659, 0.0, 0.2588, 0.9659, 0.0, -0.2588, 0.9659, 0.0, -0.2588, 0.9659, 0.0, -0.2588, 0.9659, 0.0, -0.2588, 0.7071, 0.0, -0.7071, 0.7071, 0.0, -0.7071, 0.7071, 0.0, -0.7071, 0.7071, 0.0, -0.7071, 0.2588, 0.0, -0.9659, 0.2588, 0.0, -0.9659, 0.2588, 0.0, -0.9659, 0.2588, 0.0, -0.9659, 0.0, 1.0, 7.711e-09, 0.0, 1.0, 7.711e-09, 0.0, 1.0, 7.711e-09, 0.0, 1.0, 7.711e-09, 0.0, 1.0, 7.711e-09, 0.0, 1.0, 7.711e-09, 0.0, 1.0, 7.711e-09, 0.0, 1.0, 7.711e-09, 0.0, 1.0, 7.711e-09, 0.0, 1.0, 7.711e-09, 0.0, 1.0, 7.711e-09, 0.0, 1.0, 7.711e-09, 0.0, -1.0, 0.0, 0.0, -1.0, 0.0, 0.0, -1.0, 0.0, 0.0, -1.0, 0.0, 0.0, -1.0, 0.0, 0.0, -1.0, 0.0, 0.0, -1.0, 0.0, 0.0, -1.0, 0.0, 0.0, -1.0, 0.0, 0.0, -1.0, 0.0, 0.0, -1.0, 0.0, 0.0, -1.0, 0.0, 0.2588, 0.0, 0.9659, 0.2588, 0.0, 0.9659, 0.2588, 0.0, 0.9659, 0.2588, 0.0, 0.9659, -0.7071, 0.0, -0.7071, -0.7071, 0.0, -0.7071, -0.7071, 0.0, -0.7071, -0.7071, 0.0, -0.7071, 0.9659, 0.0, 0.2588, 0.9659, 0.0, 0.2588, 0.9659, 0.0, 0.2588, 0.9659, 0.0, 0.2588, -0.9659, 0.0, 0.2588, -0.9659, 0.0, 0.2588, -0.9659, 0.0, 0.2588, -0.9659, 0.0, 0.2588, 0.7071, 0.0, -0.7071, 0.7071, 0.0, -0.7071, 0.7071, 0.0, -0.7071, 0.7071, 0.0, -0.7071, -0.2588, 0.0, 0.9659, -0.2588, 0.0, 0.9659, -0.2588, 0.0, 0.9659, -0.2588, 0.0, 0.9659, -0.2588, 0.0, -0.9659, -0.2588, 0.0, -0.9659, -0.2588, 0.0, -0.9659, -0.2588, 0.0, -0.9659, 0.7071, 0.0, 0.7071, 0.7071, 0.0, 0.7071, 0.7071, 0.0, 0.7071, 0.7071, 0.0, 0.7071, -0.9659, 0.0, -0.2588, -0.9659, 0.0, -0.2588, -0.9659, 0.0, -0.2588, -0.9659, 0.0, -0.2588, 0.9659, 0.0, -0.2588, 0.9659, 0.0, -0.2588, 0.9659, 0.0, -0.2588, 0.9659, 0.0, -0.2588, 0.2588, 0.0, -0.9659, 0.2588, 0.0, -0.9659, 0.2588, 0.0, -0.9659, 0.2588, 0.0, -0.9659, 0.7071, 0.0, -0.7071, 0.7071, 0.0, -0.7071, 0.7071, 0.0, -0.7071, 0.7071, 0.0, -0.7071, 0.9659, 0.0, -0.2588, 0.9659, 0.0, -0.2588, 0.9659, 0.0, -0.2588, 0.9659, 0.0, -0.2588, 0.9659, 0.0, 0.2588, 0.9659, 0.0, 0.2588, 0.9659, 0.0, 0.2588, 0.9659, 0.0, 0.2588, 0.7071, 0.0, 0.7071, 0.7071, 0.0, 0.7071, 0.7071, 0.0, 0.7071, 0.7071, 0.0, 0.7071, 0.2588, 0.0, 0.9659, 0.2588, 0.0, 0.9659, 0.2588, 0.0, 0.9659, 0.2588, 0.0, 0.9659, -0.2588, 0.0, 0.9659, -0.2588, 0.0, 0.9659, -0.2588, 0.0, 0.9659, -0.2588, 0.0, 0.9659, -0.7071, 0.0, 0.7071, -0.7071, 0.0, 0.7071, -0.7071, 0.0, 0.7071, -0.7071, 0.0, 0.7071, -0.9659, 0.0, 0.2588, -0.9659, 0.0, 0.2588, -0.9659, 0.0, 0.2588, -0.9659, 0.0, 0.2588, -0.9659, 0.0, -0.2588, -0.9659, 0.0, -0.2588, -0.9659, 0.0, -0.2588, -0.9659, 0.0, -0.2588, -0.7071, 0.0, -0.7071, -0.7071, 0.0, -0.7071, -0.7071, 0.0, -0.7071, -0.7071, 0.0, -0.7071, -0.2588, 0.0, -0.9659, -0.2588, 0.0, -0.9659, -0.2588, 0.0, -0.9659, -0.2588, 0.0, -0.9659])] * 3)])

# ---- objects
ob_cylinder_004_cylinder_005 = bpy.data.objects.new('Cylinder.004_Cylinder.005', me_cylinder_004_cylinder_005)

# ---- transforms, parenting, visibility, modifiers, constraints
ob_cylinder_004_cylinder_005.location = (0.0, 0.0, 0.0)
ob_cylinder_004_cylinder_005.rotation_euler = (1.571, -0.0, 0.0)
ob_cylinder_004_cylinder_005.lineart.crease_threshold = 0.0

# ---- collection membership
col_collection.objects.link(ob_cylinder_004_cylinder_005)

# ---- scene / render settings (as saved in the file)
scene.frame_start = 1; scene.frame_end = 250; scene.frame_set(1)
scene.render.engine = 'BLENDER_EEVEE_NEXT'
scene.cycles.use_denoising = False
scene.cycles.samples = 128
scene.cycles.sampling_pattern = 'TABULATED_SOBOL'
scene.cycles.use_adaptive_sampling = False
scene.cycles.use_light_tree = False
scene.view_settings.view_transform = 'Filmic'
bpy.context.view_layer.update()

# ---- added for rendering (the .blend has no active camera and no usable light): camera, sun
cam_auto = bpy.data.cameras.new('AutoCamera')
cam_auto.lens = 50.0
cam_auto.sensor_width = 36.0
cam_auto.clip_end = 1000.0
ob_auto_camera = bpy.data.objects.new('AutoCamera', cam_auto)
scene.collection.objects.link(ob_auto_camera)
ob_auto_camera.location = (3.93694, -27.7047, 4.84601)
ob_auto_camera.rotation_euler = (1.09748, -7.21219e-08, 0.694738)
scene.camera = ob_auto_camera
light_auto_sun = bpy.data.lights.new('AutoSun', 'SUN')
light_auto_sun.energy = 3.0
light_auto_sun.angle = 0.0523599
ob_auto_sun = bpy.data.objects.new('AutoSun', light_auto_sun)
scene.collection.objects.link(ob_auto_sun)
ob_auto_sun.rotation_euler = (0.872665, 0.174533, 0.523599)
bpy.context.view_layer.update()
